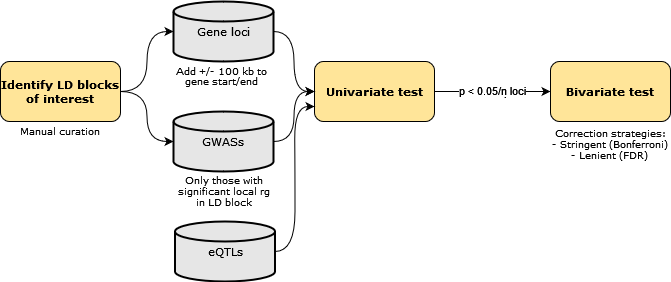

The diagram above was exported from draw.io. Its source (the exported page's mxGraphModel, read from the mxfile embedded in the PNG):
<mxGraphModel dx="1422" dy="752" grid="1" gridSize="10" guides="1" tooltips="1" connect="1" arrows="1" fold="1" page="1" pageScale="1" pageWidth="827" pageHeight="1169" math="0" shadow="0">
  <root>
    <mxCell id="WIyWlLk6GJQsqaUBKTNV-0" />
    <mxCell id="WIyWlLk6GJQsqaUBKTNV-1" parent="WIyWlLk6GJQsqaUBKTNV-0" />
    <mxCell id="TLjwE74LOnrSieXR7dip-10" value="" style="edgeStyle=orthogonalEdgeStyle;rounded=0;orthogonalLoop=1;jettySize=auto;html=1;fillColor=#b1ddf0;fontFamily=Verdana;fontSize=11;exitX=1;exitY=0.5;exitDx=0;exitDy=0;" parent="WIyWlLk6GJQsqaUBKTNV-1" source="TLjwE74LOnrSieXR7dip-16" target="TLjwE74LOnrSieXR7dip-9" edge="1">
      <mxGeometry relative="1" as="geometry">
        <mxPoint x="550" y="230.0000000000001" as="sourcePoint" />
      </mxGeometry>
    </mxCell>
    <mxCell id="F9rqZcf0kA1AJGTHX4JH-0" value="&lt;div&gt;p&lt;/div&gt;" style="edgeLabel;html=1;align=center;verticalAlign=middle;resizable=0;points=[];" vertex="1" connectable="0" parent="TLjwE74LOnrSieXR7dip-10">
      <mxGeometry x="0.2231" y="1" relative="1" as="geometry">
        <mxPoint as="offset" />
      </mxGeometry>
    </mxCell>
    <mxCell id="F9rqZcf0kA1AJGTHX4JH-1" value="p &amp;lt; 0.05/n loci" style="edgeLabel;html=1;align=center;verticalAlign=middle;resizable=0;points=[];" vertex="1" connectable="0" parent="TLjwE74LOnrSieXR7dip-10">
      <mxGeometry x="0.2466" y="2" relative="1" as="geometry">
        <mxPoint x="-15" as="offset" />
      </mxGeometry>
    </mxCell>
    <mxCell id="TLjwE74LOnrSieXR7dip-9" value="Bivariate test" style="whiteSpace=wrap;html=1;rounded=1;fillColor=#FFE599;fontStyle=1;fontSize=11;fontFamily=Verdana;" parent="WIyWlLk6GJQsqaUBKTNV-1" vertex="1">
      <mxGeometry x="600" y="200" width="120" height="60" as="geometry" />
    </mxCell>
    <mxCell id="F9rqZcf0kA1AJGTHX4JH-10" style="edgeStyle=orthogonalEdgeStyle;curved=1;rounded=0;orthogonalLoop=1;jettySize=auto;html=1;exitX=1;exitY=0.5;exitDx=0;exitDy=0;entryX=0;entryY=0.5;entryDx=0;entryDy=0;entryPerimeter=0;" edge="1" parent="WIyWlLk6GJQsqaUBKTNV-1" source="TLjwE74LOnrSieXR7dip-14" target="F9rqZcf0kA1AJGTHX4JH-3">
      <mxGeometry relative="1" as="geometry" />
    </mxCell>
    <mxCell id="F9rqZcf0kA1AJGTHX4JH-11" style="edgeStyle=orthogonalEdgeStyle;curved=1;rounded=0;orthogonalLoop=1;jettySize=auto;html=1;exitX=1;exitY=0.5;exitDx=0;exitDy=0;" edge="1" parent="WIyWlLk6GJQsqaUBKTNV-1" source="TLjwE74LOnrSieXR7dip-14" target="F9rqZcf0kA1AJGTHX4JH-4">
      <mxGeometry relative="1" as="geometry" />
    </mxCell>
    <mxCell id="TLjwE74LOnrSieXR7dip-14" value="Identify LD blocks of interest" style="rounded=1;whiteSpace=wrap;html=1;fillColor=#FFE599;fontStyle=1;fontSize=11;fontFamily=Verdana;" parent="WIyWlLk6GJQsqaUBKTNV-1" vertex="1">
      <mxGeometry x="50" y="200" width="120" height="60" as="geometry" />
    </mxCell>
    <mxCell id="TLjwE74LOnrSieXR7dip-16" value="Univariate test" style="whiteSpace=wrap;html=1;rounded=1;fillColor=#FFE599;fontStyle=1;fontSize=11;fontFamily=Verdana;" parent="WIyWlLk6GJQsqaUBKTNV-1" vertex="1">
      <mxGeometry x="364" y="200" width="120" height="60" as="geometry" />
    </mxCell>
    <mxCell id="TLjwE74LOnrSieXR7dip-17" value="Manual curation" style="text;html=1;strokeColor=none;fillColor=none;align=center;verticalAlign=middle;whiteSpace=wrap;rounded=0;fontFamily=Verdana;fontSize=9;" parent="WIyWlLk6GJQsqaUBKTNV-1" vertex="1">
      <mxGeometry x="50" y="260" width="120" height="20" as="geometry" />
    </mxCell>
    <mxCell id="TLjwE74LOnrSieXR7dip-42" value="&lt;div&gt;Correction strategies:&lt;/div&gt;&lt;div&gt;- Stringent (Bonferroni)&lt;/div&gt;&lt;div&gt;- Lenient (FDR)&lt;br&gt;&lt;/div&gt;" style="text;html=1;strokeColor=none;fillColor=none;align=center;verticalAlign=middle;whiteSpace=wrap;rounded=0;fontFamily=Verdana;fontSize=9;" parent="WIyWlLk6GJQsqaUBKTNV-1" vertex="1">
      <mxGeometry x="600" y="255" width="120" height="55" as="geometry" />
    </mxCell>
    <mxCell id="F9rqZcf0kA1AJGTHX4JH-12" style="edgeStyle=orthogonalEdgeStyle;curved=1;rounded=0;orthogonalLoop=1;jettySize=auto;html=1;exitX=1;exitY=0.5;exitDx=0;exitDy=0;exitPerimeter=0;entryX=0;entryY=0.5;entryDx=0;entryDy=0;" edge="1" parent="WIyWlLk6GJQsqaUBKTNV-1" source="F9rqZcf0kA1AJGTHX4JH-3" target="TLjwE74LOnrSieXR7dip-16">
      <mxGeometry relative="1" as="geometry" />
    </mxCell>
    <mxCell id="F9rqZcf0kA1AJGTHX4JH-3" value="Gene loci" style="strokeWidth=2;html=1;shape=mxgraph.flowchart.database;whiteSpace=wrap;fontFamily=Verdana;align=center;fontSize=11;fillColor=#E6E6E6;" vertex="1" parent="WIyWlLk6GJQsqaUBKTNV-1">
      <mxGeometry x="223" y="140" width="100" height="60" as="geometry" />
    </mxCell>
    <mxCell id="F9rqZcf0kA1AJGTHX4JH-13" style="edgeStyle=orthogonalEdgeStyle;curved=1;rounded=0;orthogonalLoop=1;jettySize=auto;html=1;exitX=1;exitY=0.5;exitDx=0;exitDy=0;exitPerimeter=0;entryX=0;entryY=0.5;entryDx=0;entryDy=0;" edge="1" parent="WIyWlLk6GJQsqaUBKTNV-1" source="F9rqZcf0kA1AJGTHX4JH-4" target="TLjwE74LOnrSieXR7dip-16">
      <mxGeometry relative="1" as="geometry" />
    </mxCell>
    <mxCell id="F9rqZcf0kA1AJGTHX4JH-4" value="&lt;div style=&quot;font-size: 11px;&quot; align=&quot;center&quot;&gt;GWASs&lt;/div&gt;" style="strokeWidth=2;html=1;shape=mxgraph.flowchart.database;whiteSpace=wrap;fontFamily=Verdana;align=center;fontSize=11;fillColor=#E6E6E6;" vertex="1" parent="WIyWlLk6GJQsqaUBKTNV-1">
      <mxGeometry x="223" y="250" width="100" height="60" as="geometry" />
    </mxCell>
    <mxCell id="F9rqZcf0kA1AJGTHX4JH-5" value="Only those with significant local rg in LD block" style="text;html=1;strokeColor=none;fillColor=none;align=center;verticalAlign=middle;whiteSpace=wrap;rounded=0;fontFamily=Verdana;fontSize=9;" vertex="1" parent="WIyWlLk6GJQsqaUBKTNV-1">
      <mxGeometry x="221.5" y="310" width="103" height="40" as="geometry" />
    </mxCell>
    <mxCell id="F9rqZcf0kA1AJGTHX4JH-7" value="Add +/- 100 kb to gene start/end" style="text;html=1;strokeColor=none;fillColor=none;align=center;verticalAlign=middle;whiteSpace=wrap;rounded=0;fontFamily=Verdana;fontSize=9;" vertex="1" parent="WIyWlLk6GJQsqaUBKTNV-1">
      <mxGeometry x="220" y="200" width="103" height="30" as="geometry" />
    </mxCell>
    <mxCell id="F9rqZcf0kA1AJGTHX4JH-18" style="edgeStyle=orthogonalEdgeStyle;curved=1;rounded=0;orthogonalLoop=1;jettySize=auto;html=1;exitX=1;exitY=0.5;exitDx=0;exitDy=0;exitPerimeter=0;entryX=0;entryY=0.75;entryDx=0;entryDy=0;" edge="1" parent="WIyWlLk6GJQsqaUBKTNV-1" source="F9rqZcf0kA1AJGTHX4JH-14" target="TLjwE74LOnrSieXR7dip-16">
      <mxGeometry relative="1" as="geometry" />
    </mxCell>
    <mxCell id="F9rqZcf0kA1AJGTHX4JH-14" value="eQTLs" style="strokeWidth=2;html=1;shape=mxgraph.flowchart.database;whiteSpace=wrap;fontFamily=Verdana;align=center;fontSize=11;fillColor=#E6E6E6;" vertex="1" parent="WIyWlLk6GJQsqaUBKTNV-1">
      <mxGeometry x="224.5" y="360" width="100" height="60" as="geometry" />
    </mxCell>
  </root>
</mxGraphModel>